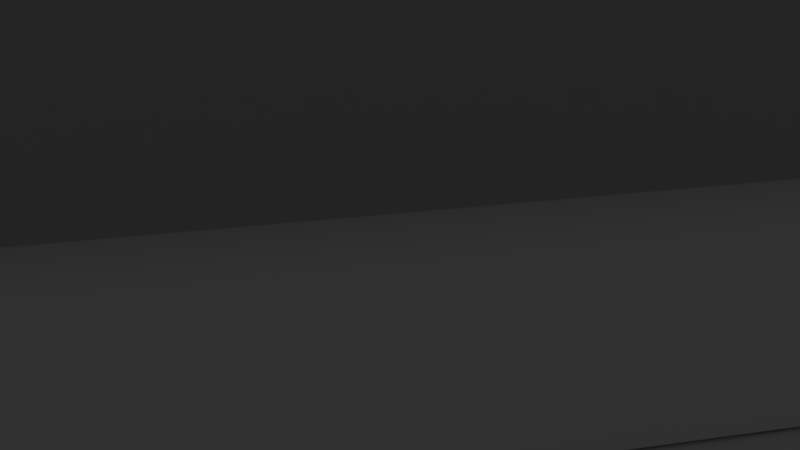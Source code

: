 # Source: level0_1.blend  (saved by Blender 2.74.0; exported with 4.5.12 LTS)
import bpy
from mathutils import Matrix  # noqa: F401  (used for matrix-valued properties, if any)

bpy.ops.wm.read_factory_settings(use_empty=True)
scene = bpy.context.scene
scene.name = 'Scene'

# ---- collections
col_collection_1 = bpy.data.collections.new('Collection 1'); scene.collection.children.link(col_collection_1)

# ---- materials (node trees are filled in below, after node groups)
mat_0_1_pillar_green = bpy.data.materials.new('0-1_pillar_green')
mat_0_1_pillar_green.alpha_threshold = 0.0
mat_0_1_pillar_green.use_transparent_shadow = False
mat_0_1_pillar_green.diffuse_color = (0.1002, 0.533, 0.1827, 1.0)
mat_0_1_pillar_green.roughness = 0.5
mat_0_1_pillar_green.line_color = (0.0, 0.0, 0.0, 1.0)
mat_0_1_floor = bpy.data.materials.new('0-1_floor')
mat_0_1_floor.alpha_threshold = 0.0
mat_0_1_floor.use_transparent_shadow = False
mat_0_1_floor.roughness = 0.5
mat_0_1_upper_wall = bpy.data.materials.new('0-1_upper_wall')
mat_0_1_upper_wall.alpha_threshold = 0.0
mat_0_1_upper_wall.use_transparent_shadow = False
mat_0_1_upper_wall.diffuse_color = (0.3672, 0.3672, 0.3672, 1.0)
mat_0_1_upper_wall.roughness = 0.5
mat_0_1_pillar_green_top = bpy.data.materials.new('0-1_pillar_green_top')
mat_0_1_pillar_green_top.alpha_threshold = 0.0
mat_0_1_pillar_green_top.use_transparent_shadow = False
mat_0_1_pillar_green_top.diffuse_color = (0.686, 0.686, 0.686, 1.0)
mat_0_1_pillar_green_top.roughness = 0.5
mat_0_1_lower_wall = bpy.data.materials.new('0-1_lower_wall')
mat_0_1_lower_wall.alpha_threshold = 0.0
mat_0_1_lower_wall.use_transparent_shadow = False
mat_0_1_lower_wall.diffuse_color = (0.723, 0.723, 0.723, 1.0)
mat_0_1_lower_wall.roughness = 0.5

# ---- material node trees

# ---- world
world_world = bpy.data.worlds.new('World'); scene.world = world_world
world_world.color = (0.05088, 0.05088, 0.05088)
world_world.use_sun_shadow = False
world_world.sun_shadow_jitter_overblur = 0.0
world_world.cycles.sampling_method = 'MANUAL'
world_world.cycles.sample_map_resolution = 256

# ---- cameras
cam_camera = bpy.data.cameras.new('Camera')
cam_camera.clip_end = 100.0
cam_camera.lens = 35.0
cam_camera.sensor_width = 32.0
cam_camera.sensor_height = 18.0
cam_camera.ortho_scale = 7.314
cam_camera.dof.focus_distance = 0.0
cam_camera.dof.aperture_fstop = 128.0

# ---- lights
light_lamp = bpy.data.lights.new('Lamp', 'POINT')
light_lamp.transmission_factor = 0.0
light_lamp.cutoff_distance = 30.0
light_lamp.energy = 100.0
light_lamp.shadow_buffer_clip_start = 1.001
light_lamp.shadow_soft_size = 0.1
light_lamp.shadow_maximum_resolution = 0.006
light_lamp.use_absolute_resolution = True
light_lamp.cycles.use_multiple_importance_sampling = False

# ---- meshes
me_cube_000 = bpy.data.meshes.new('Cube.000')
me_cube_000.from_pydata([(4.588, 2.622, -1.0), (-0.137, -4.702, -1.0), (-4.868, 2.643, -1.0), (4.588, 2.622, 0.9849), (-0.137, -4.702, 0.9849), (-4.868, 2.643, 0.9849), (-0.1401, 2.632, -1.0), (-0.1401, 2.632, 0.9849)], [], [(6, 7, 5, 2), (1, 4, 3, 0), (2, 5, 4, 1), (4, 5, 7, 3), (0, 3, 7, 6)])
me_cube_000.polygons.foreach_set('use_smooth', [True] * 5)
me_cube_000.materials.append(mat_0_1_pillar_green)
me_cube_000.use_remesh_preserve_volume = False
me_cube_000.use_remesh_preserve_attributes = False
me_cube_000.use_mirror_vertex_groups = False
me_cube_000.update()
me_plane_001 = bpy.data.meshes.new('Plane.001')
me_plane_001.from_pydata([(-0.88, -0.9007, 0.0), (0.8593, -0.9007, 0.0), (-0.88, 0.8386, 0.0), (0.8593, 0.8386, 0.0), (-0.88, -0.9007, -0.03747), (0.8593, -0.9007, -0.03747), (-0.88, 0.8386, -0.03747), (0.8593, 0.8386, -0.03747)], [], [(0, 1, 3, 2), (0, 2, 6, 4), (1, 0, 4, 5), (3, 1, 5, 7), (2, 3, 7, 6)])
_uv = me_plane_001.uv_layers.new(name='UVMap')
_uv.uv.foreach_set('vector', [0.0001, 9.998e-05, 0.9999, 9.998e-05, 0.9999, 0.9999, 9.998e-05, 0.9999, 0.0001, 9.998e-05, 9.998e-05, 0.9999, 9.998e-05, 0.9999, 0.0001, 9.998e-05, 0.9999, 9.998e-05, 0.0001, 9.998e-05, 0.0001, 9.998e-05, 0.9999, 9.998e-05, 0.9999, 0.9999, 0.9999, 9.998e-05, 0.9999, 9.998e-05, 0.9999, 0.9999, 9.998e-05, 0.9999, 0.9999, 0.9999, 0.9999, 0.9999, 9.998e-05, 0.9999])
me_plane_001.materials.append(mat_0_1_floor)
me_plane_001.use_remesh_preserve_volume = False
me_plane_001.use_remesh_preserve_attributes = False
me_plane_001.use_mirror_vertex_groups = False
me_plane_001.update()
me_cube_003 = bpy.data.meshes.new('Cube.003')
me_cube_003.from_pydata([(-0.6523, -0.6029, -1.0), (-1.074, 0.974, -1.0), (1.083, 0.9656, -1.0), (-0.3355, -1.276, -1.0), (-0.6523, -0.6029, 1.0), (-1.074, 0.974, 1.0), (1.083, 0.9656, 1.0), (-0.3355, -1.276, 1.0), (-0.3682, -0.1944, 1.0), (-0.3682, -0.1944, -1.0), (-0.5317, -0.6211, -1.0), (-0.9064, 0.8814, -1.0), (0.8918, 0.8668, -1.0), (-0.3264, -1.073, -1.0), (-0.5317, -0.6211, 1.0), (-0.9064, 0.8814, 1.0), (0.8918, 0.8668, 1.0), (-0.3264, -1.073, 1.0), (-0.2608, -0.1987, 1.0), (-0.2608, -0.1987, -1.0)], [], [(8, 5, 1, 9), (5, 6, 2, 1), (6, 7, 3, 2), (7, 4, 0, 3), (4, 8, 9, 0), (19, 11, 15, 18), (11, 12, 16, 15), (12, 13, 17, 16), (13, 10, 14, 17), (10, 19, 18, 14), (5, 8, 18, 15), (6, 5, 15, 16), (7, 6, 16, 17), (4, 7, 17, 14), (8, 4, 14, 18)])
me_cube_003.materials.append(mat_0_1_upper_wall)
me_cube_003.use_remesh_preserve_volume = False
me_cube_003.use_remesh_preserve_attributes = False
me_cube_003.use_mirror_vertex_groups = False
me_cube_003.update()
me_cube_002 = bpy.data.meshes.new('Cube.002')
me_cube_002.from_pydata([(4.588, 2.622, -1.0), (-4.868, 2.643, -1.0), (-0.5771, -2.977, -1.111), (-3.905, 2.126, -1.111), (3.627, 2.126, -1.111), (0.2985, -2.977, -1.111), (-0.5771, -2.977, 4.004), (-3.905, 2.126, 4.004), (3.627, 2.126, 4.004), (0.2985, -2.977, 4.004), (-0.5771, -2.977, 2.162), (-3.905, 2.126, 2.162), (3.627, 2.126, 2.162), (0.2985, -2.977, 2.162), (-3.2, 1.045, 4.004), (-3.2, 1.045, -1.111), (2.922, 1.045, 4.004), (2.922, 1.045, -1.111), (2.922, 1.045, 2.162), (-3.2, 1.045, 2.162), (-1.889, -0.9656, -1.111), (1.61, -0.9656, 4.004), (-1.889, -0.9656, 2.162), (-1.889, -0.9656, 4.004), (1.61, -0.9656, -1.111), (1.61, -0.9656, 2.162), (-0.5771, -2.977, 3.373), (-3.905, 2.126, 3.373), (3.627, 2.126, 3.373), (0.2985, -2.977, 3.373), (-3.2, 1.045, 3.373), (2.922, 1.045, 3.373), (-1.889, -0.9656, 3.373), (1.61, -0.9656, 3.373), (2.003, -0.785, 2.346), (2.915, 0.6128, 2.346), (2.915, 0.6128, 3.188), (2.003, -0.785, 3.188), (-3.905, 2.126, 1.184), (3.627, 2.126, 1.184), (0.2985, -2.977, 1.184), (-0.5771, -2.977, 1.184), (2.922, 1.045, 1.184), (-3.2, 1.045, 1.184), (-1.889, -0.9656, 1.184), (1.61, -0.9656, 1.184), (-2.825, 0.9726, 2.053), (-1.804, -0.5924, 2.053), (-2.825, 0.9726, 1.292), (-1.804, -0.5924, 1.292)], [(0, 1)], [(43, 38, 3, 15), (38, 39, 4, 3), (45, 40, 5, 24), (40, 41, 2, 5), (16, 8, 7, 14), (29, 26, 10, 13), (33, 29, 13, 25), (27, 28, 12, 11), (30, 27, 11, 19), (32, 30, 19, 22), (28, 31, 18, 12), (21, 16, 14, 23), (39, 42, 17, 4), (44, 43, 15, 20), (41, 44, 20, 2), (9, 21, 23, 6), (26, 32, 22, 10), (31, 33, 37, 36), (42, 45, 24, 17), (16, 21, 33, 31), (6, 23, 32, 26), (8, 16, 31, 28), (23, 14, 30, 32), (14, 7, 27, 30), (7, 8, 28, 27), (21, 9, 29, 33), (9, 6, 26, 29), (36, 37, 34, 35), (33, 25, 34, 37), (18, 31, 36, 35), (25, 18, 35, 34), (18, 25, 45, 42), (10, 22, 44, 41), (43, 44, 49, 48), (12, 18, 42, 39), (13, 10, 41, 40), (25, 13, 40, 45), (11, 12, 39, 38), (19, 11, 38, 43), (47, 46, 48, 49), (44, 22, 47, 49), (19, 43, 48, 46), (22, 19, 46, 47)])
me_cube_002.materials.append(mat_0_1_pillar_green_top)
me_cube_002.use_remesh_preserve_volume = False
me_cube_002.use_remesh_preserve_attributes = False
me_cube_002.use_mirror_vertex_groups = False
me_cube_002.update()
me_cube_001 = bpy.data.meshes.new('Cube.001')
me_cube_001.from_pydata([(-0.7803, -0.7724, -1.0), (-1.311, 1.155, -1.0), (1.302, 1.149, -1.0), (-0.4237, -1.493, -1.0), (-0.7803, -0.7724, 1.0), (-1.311, 1.155, 1.0), (1.302, 1.149, 1.0), (-0.4237, -1.493, 1.0), (-0.4129, -0.2558, 1.0), (-0.4129, -0.2558, -1.0), (-0.5823, -0.7879, -1.0), (-1.013, 0.987, -1.0), (0.987, 0.987, -1.0), (-0.405, -1.166, -1.0), (-0.5823, -0.7879, 1.0), (-1.013, 0.987, 1.0), (0.987, 0.987, 1.0), (-0.405, -1.166, 1.0), (-0.2145, -0.2479, 1.0), (-0.2145, -0.2479, -1.0)], [], [(8, 5, 1, 9), (5, 6, 2, 1), (6, 7, 3, 2), (7, 4, 0, 3), (4, 8, 9, 0), (19, 11, 15, 18), (11, 12, 16, 15), (12, 13, 17, 16), (13, 10, 14, 17), (10, 19, 18, 14), (5, 8, 18, 15), (6, 5, 15, 16), (7, 6, 16, 17), (4, 7, 17, 14), (8, 4, 14, 18)])
me_cube_001.materials.append(mat_0_1_lower_wall)
me_cube_001.use_remesh_preserve_volume = False
me_cube_001.use_remesh_preserve_attributes = False
me_cube_001.use_mirror_vertex_groups = False
me_cube_001.update()

# ---- objects
ob_0_1_pillar_green = bpy.data.objects.new('0-1_pillar_green', me_cube_000)
ob_0_1_floor = bpy.data.objects.new('0-1_floor', me_plane_001)
ob_0_1_upper_wall = bpy.data.objects.new('0-1_upper_wall', me_cube_003)
ob_0_1_pillar_green_top = bpy.data.objects.new('0-1_pillar_green_top', me_cube_002)
ob_0_1_lower_wall = bpy.data.objects.new('0-1_lower_wall', me_cube_001)
ob_lamp = bpy.data.objects.new('Lamp', light_lamp)
ob_camera = bpy.data.objects.new('Camera', cam_camera)

# ---- transforms, parenting, visibility, modifiers, constraints
ob_0_1_pillar_green.location = (0.0, 4.171, 1.0)
ob_0_1_pillar_green.scale = (1.0, 1.0, 1.299)
ob_0_1_pillar_green.lineart.crease_threshold = 0.0
_m = ob_0_1_pillar_green.modifiers.new('EdgeSplit', 'EDGE_SPLIT')
ob_0_1_floor.location = (0.0, 0.0, 0.0)
ob_0_1_floor.scale = (12.44, 12.44, 12.44)
ob_0_1_floor.lineart.crease_threshold = 0.0
ob_0_1_upper_wall.location = (0.0, -0.1091, 4.158)
ob_0_1_upper_wall.scale = (11.61, 11.18, 1.345)
ob_0_1_upper_wall.lineart.crease_threshold = 0.0
ob_0_1_pillar_green_top.location = (0.0, 4.171, 1.0)
ob_0_1_pillar_green_top.scale = (1.0, 1.0, 1.299)
ob_0_1_pillar_green_top.lineart.crease_threshold = 0.0
ob_0_1_lower_wall.location = (0.0, 0.0, 2.24)
ob_0_1_lower_wall.scale = (9.0, 9.0, 2.205)
ob_0_1_lower_wall.lineart.crease_threshold = 0.0
ob_lamp.location = (-8.06, 8.242, 1.329)
ob_lamp.rotation_euler = (0.6503, 0.05522, 1.866)
ob_lamp.lock_rotations_4d = False
ob_lamp.empty_display_type = 'ARROWS'
ob_lamp.color = (0.0, 0.0, 0.0, 0.0)
ob_lamp.hide_viewport = True
ob_lamp.lineart.crease_threshold = 0.0
ob_camera.location = (7.481, -6.508, 5.344)
ob_camera.rotation_euler = (1.109, 0.01082, 0.8149)
ob_camera.lock_rotations_4d = False
ob_camera.empty_display_type = 'ARROWS'
ob_camera.color = (0.0, 0.0, 0.0, 0.0)
ob_camera.hide_viewport = True
ob_camera.display_type = 'WIRE'
ob_camera.lineart.crease_threshold = 0.0

# ---- collection membership
col_collection_1.objects.link(ob_0_1_pillar_green)
col_collection_1.objects.link(ob_0_1_floor)
col_collection_1.objects.link(ob_0_1_upper_wall)
col_collection_1.objects.link(ob_0_1_pillar_green_top)
col_collection_1.objects.link(ob_0_1_lower_wall)
col_collection_1.objects.link(ob_lamp)
col_collection_1.objects.link(ob_camera)

# ---- scene / render settings (as saved in the file)
scene.camera = ob_camera
scene.frame_start = 1; scene.frame_end = 250; scene.frame_set(1)
scene.render.engine = 'BLENDER_EEVEE_NEXT'
scene.render.image_settings.color_mode = 'RGB'
scene.render.image_settings.compression = 90
scene.render.resolution_percentage = 50
scene.render.dither_intensity = 0.0
scene.cycles.use_denoising = False
scene.cycles.samples = 10
scene.cycles.sampling_pattern = 'TABULATED_SOBOL'
scene.cycles.light_sampling_threshold = 0.0
scene.cycles.use_adaptive_sampling = False
scene.cycles.use_light_tree = False
scene.cycles.blur_glossy = 0.0
scene.cycles.volume_bounces = 1
scene.cycles.pixel_filter_type = 'GAUSSIAN'
scene.cycles.sample_clamp_indirect = 0.0
scene.view_settings.view_transform = 'Standard'
scene.unit_settings.scale_length = 0.01
bpy.context.view_layer.update()
